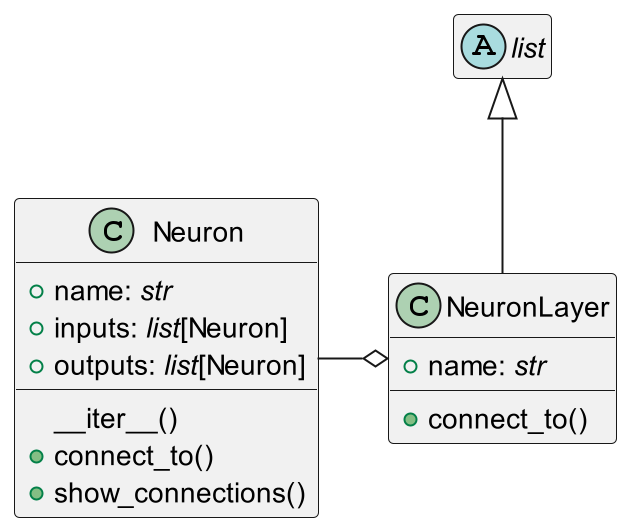

The diagram above was rendered by PlantUML. Its source (embedded in the PNG):
@startuml

'!theme monokai from ..\..\.styles

class Neuron {
    +name: <i>str</i>
    +inputs: <i>list</i>[Neuron]
    +outputs: <i>list</i>[Neuron]
    __iter__()
    +connect_to()
    +show_connections()
}
abstract list
hide list empty members
class NeuronLayer {
    +name: <i>str</i>
    +connect_to()
}

list <|-- NeuronLayer
NeuronLayer o-left- Neuron

@enduml